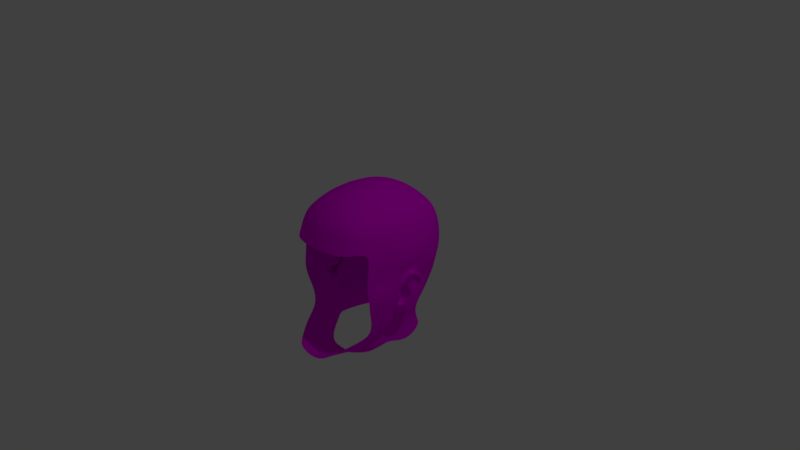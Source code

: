 # Source: Head_geometry2.blend  (saved by Blender 2.79.0; exported with 4.5.12 LTS)
import bpy
from mathutils import Matrix  # noqa: F401  (used for matrix-valued properties, if any)

bpy.ops.wm.read_factory_settings(use_empty=True)
scene = bpy.context.scene
scene.name = 'Scene'

# ---- collections
col_collection_1 = bpy.data.collections.new('Collection 1'); scene.collection.children.link(col_collection_1)

# ---- images (referenced by path relative to the original .blend; pixels are not part of the script)
import os
ASSET_DIR = os.environ.get("B2B_ASSET_DIR", "")  # directory of the original .blend (textures are referenced by path, not embedded)
HERE = os.path.dirname(os.path.abspath(__file__))  # packed textures are extracted next to this script under _unpacked/

def load_image(name, relpath, width, height, colorspace="sRGB"):
    """Load a texture the original file referenced (path relative to the .blend, or extracted next to this script)."""
    p = next((c for c in (os.path.join(HERE, relpath), os.path.join(ASSET_DIR, relpath)) if relpath and os.path.exists(c)), "")
    if p:
        img = bpy.data.images.load(p, check_existing=True)
        img.name = name
    else:  # same state as the original file: an image datablock whose file is absent (Cycles renders it pink)
        img = bpy.data.images.new(name, width, height)
        img.source = "FILE"
        img.filepath = "//" + (relpath or name)
    img.colorspace_settings.name = colorspace
    return img
img_0_jpg = load_image('0.jpg', 'Data/texture/0.jpg', 1024, 1024, 'sRGB')

# ---- materials (node trees are filled in below, after node groups)
mat_material = bpy.data.materials.new('Material')
mat_material.alpha_threshold = 0.0
mat_material.roughness = 0.5

# ---- material node trees
mat_material.use_nodes = True; mat_material.node_tree.nodes.clear()
_N = mat_material.node_tree.nodes; _L = mat_material.node_tree.links
n0 = _N.new('ShaderNodeOutputMaterial'); n0.name = 'Material Output'; n0.location = (300, 300)
n1 = _N.new('ShaderNodeBsdfDiffuse'); n1.name = 'Diffuse BSDF'; n1.location = (10, 300)
n2 = _N.new('ShaderNodeTexImage'); n2.name = 'Image Texture'; n2.location = (-180, 300)
n2.width = 140
n2.image = img_0_jpg
_L.new(n1.outputs[0], n0.inputs[0])
_L.new(n2.outputs[0], n1.inputs[0])
n0.is_active_output = True

# ---- world
world_world = bpy.data.worlds.new('World'); scene.world = world_world
world_world.color = (0.05088, 0.05088, 0.05088)
world_world.use_sun_shadow = False
world_world.sun_shadow_jitter_overblur = 0.0
world_world.cycles.sampling_method = 'MANUAL'

# ---- cameras
cam_camera = bpy.data.cameras.new('Camera')
cam_camera.clip_end = 100.0
cam_camera.lens = 35.0
cam_camera.sensor_width = 32.0
cam_camera.sensor_height = 18.0
cam_camera.ortho_scale = 7.314
cam_camera.dof.focus_distance = 0.0

# ---- lights
light_lamp = bpy.data.lights.new('Lamp', 'POINT')
light_lamp.transmission_factor = 0.0
light_lamp.cutoff_distance = 30.0
light_lamp.energy = 100.0
light_lamp.shadow_buffer_clip_start = 1.001
light_lamp.shadow_soft_size = 0.1
light_lamp.shadow_maximum_resolution = 0.006
light_lamp.use_absolute_resolution = True

# ---- meshes
me_head_mesh = bpy.data.meshes.new('Head-mesh')
me_head_mesh.from_pydata([(0.4919, 0.57, -0.4813), (0.3153, -0.8889, -0.9897), (0.4483, 0.6615, 0.6922), (0.4337, -0.6185, 0.7206), (0.6004, -0.0782, -0.5895), (0.5459, 0.7544, 0.05436), (0.5204, 0.0449, 0.807), (0.7056, 0.01655, 0.06529), (0.3839, 0.5574, -1.099), (0.2407, -0.4504, -1.198), (0.4894, -0.1, -1.05), (0.4213, -0.1755, -0.9199), (0.2437, -0.6277, -1.107), (0.391, 0.4528, -0.8793), (0.5258, 0.6322, -0.3145), (0.8187, 0.1501, 0.01755), (0.618, -0.1777, -0.6723), (0.5916, 0.3196, -0.5034), (0.5192, 0.3948, 0.7807), (0.6958, 0.4314, 0.05529), (0.516, 0.2819, -1.112), (0.5054, 0.2181, -0.8918), (0.6036, 0.3459, -0.3266), (0.5303, 0.7523, 0.4028), (0.4932, -0.7033, 0.407), (0.7, 0.04489, 0.4578), (0.6751, 0.4285, 0.4438), (0.5379, -0.4788, -0.7997), (0.4262, -0.7268, -0.8861), (0.5025, -0.2389, 0.7981), (0.4687, -0.4654, 0.7615), (0.6521, -0.291, 0.002099), (0.5952, -0.5656, -0.01315), (0.4228, -0.22, -1.117), (0.3561, -0.34, -1.183), (0.3369, -0.5452, -1.057), (0.3791, -0.3603, -0.9883), (0.6566, -0.3292, -0.4559), (0.647, -0.2483, 0.4378), (0.5847, -0.5031, 0.4186), (0.4895, 0.7156, 0.5632), (0.4759, -0.6743, 0.5944), (0.6306, 0.04833, 0.6503), (0.6114, 0.4113, 0.6246), (0.6086, -0.2465, 0.6428), (0.556, -0.489, 0.6151), (0.75, -3.576e-07, 0.25), (0.6975, 0.4338, 0.251), (0.5423, 0.761, 0.2305), (0.6711, -0.2738, 0.2254), (0.6051, -0.5369, 0.2083), (0.5399, 0.6928, -0.1139), (0.7091, -0.02479, -0.5642), (0.6445, 0.3808, -0.1233), (0.6968, -0.33, -0.1866), (0.6318, -0.5612, -0.2138), (0.4834, -0.05423, -0.7186), (0.4389, 0.4919, -0.6685), (0.5469, 0.2629, -0.6896), (0.5713, -0.4722, -0.591), (0.3517, 0.6443, -0.4963), (0.1758, 0.6622, -0.5282), (0.2318, -1.0, -1.039), (0.109, -1.01, -1.082), (0.3185, 0.6935, 0.7199), (0.1603, 0.7088, 0.7521), (0.3213, -0.6591, 0.7594), (0.1652, -0.6944, 0.7959), (0.3552, 0.8857, 0.03776), (0.1776, 0.9429, 0.01888), (0.1839, 0.04803, 0.9692), (0.3631, 0.04514, 0.9056), (0.2559, 0.5916, -1.083), (0.128, 0.6258, -1.066), (0.1516, -0.4815, -1.221), (0.09648, -0.46, -1.25), (0.2751, 0.533, -0.8736), (0.1375, 0.5815, -0.8743), (0.09824, -0.73, -1.125), (0.1601, -0.6876, -1.079), (0.3815, 0.7515, -0.3238), (0.1941, 0.7778, -0.344), (0.1815, 0.401, 0.9253), (0.3611, 0.3972, 0.864), (0.3629, -0.841, 0.4147), (0.184, -0.9016, 0.4293), (0.3571, 0.8696, 0.3908), (0.1788, 0.9212, 0.3885), (0.178, -0.2468, 0.9556), (0.3511, -0.2413, 0.8943), (0.169, -0.4943, 0.8971), (0.3321, -0.4758, 0.8442), (0.3321, 0.8118, 0.558), (0.1663, 0.8491, 0.5686), (0.3394, -0.7695, 0.6081), (0.1731, -0.8241, 0.6315), (0.3609, 0.8881, 0.2155), (0.1804, 0.9421, 0.2044), (0.3723, 0.8254, -0.1259), (0.1869, 0.869, -0.144), (0.3148, 0.5743, -0.6718), (0.1574, 0.6044, -0.6955), (0.7692, 0.05882, -0.5066), (0.6262, 0.3637, -0.225), (0.6856, -0.3438, -0.3041), (0.6055, -0.5372, -0.3729), (0.5361, 0.6662, -0.2139), (0.3808, 0.7934, -0.2241), (0.1924, 0.8265, -0.2425), (0.4002, -0.2679, -0.9541), (0.6002, -0.3198, -0.702), (0.5115, -0.09701, 0.8025), (0.688, -0.1459, 0.017), (0.4561, -0.16, -1.083), (0.6571, -0.2386, -0.4046), (0.6735, -0.1017, 0.4478), (0.6196, -0.0991, 0.6466), (0.7106, -0.1369, 0.2377), (0.6944, -0.1992, -0.1615), (0.3571, -0.09808, 0.9), (0.1809, -0.09936, 0.9624), (0.6815, -0.2243, -0.2842), (0.6207, -0.2224, -0.5715), (0.6138, 0.1161, -0.5248), (0.5198, 0.2199, 0.7939), (0.6952, 0.2114, 0.0438), (0.5394, 0.07164, -1.103), (0.6085, 0.1982, -0.3536), (0.5163, 0.02688, -0.9017), (0.6875, 0.2367, 0.4508), (0.621, 0.2298, 0.6375), (0.7238, 0.2169, 0.2505), (0.6601, 0.2351, -0.1173), (0.5597, 0.08434, -0.706), (0.3621, 0.2212, 0.8848), (0.1827, 0.2245, 0.9473), (0.6362, 0.2242, -0.2348), (0.5877, 0.04205, -0.4828), (0.6059, -0.05232, -0.542), (0.6916, 0.1739, 0.03415), (0.6932, 0.006343, 0.02258), (0.6223, 0.1281, -0.3428), (0.6629, 0.2184, -0.1384), (0.6438, 0.2027, -0.2402), (0.6834, -0.09463, -0.0302), (0.6532, -0.1723, -0.3766), (0.6886, -0.1162, -0.1713), (0.6768, -0.1576, -0.2733), (0.6045, -0.1551, -0.5639), (0.7372, 0.003653, 0.006164), (0.5808, -0.03693, -0.3627), (0.6012, 0.018, -0.2724), (0.8015, 0.1302, -0.3642), (0.5815, -0.009738, -0.1762), (0.8362, 0.2052, -0.157), (0.8118, 0.1861, -0.2583), (0.7042, -0.07543, -0.04742), (0.6804, -0.1468, -0.3952), (0.7086, -0.1028, -0.1875), (0.7003, -0.1413, -0.2902), (0.6382, -0.1087, -0.5862), (0.6327, -0.06834, -0.4428), (0.6309, -0.00011, -0.5293), (0.7182, 0.1176, -0.08543), (0.7167, 0.06864, 0.03796), (0.7332, 0.0641, 0.02945), (0.679, 0.0984, -0.2939), (0.7834, 0.205, -0.2558), (0.7822, 0.2199, -0.1447), (0.6995, 0.1705, -0.1807), (0.7489, 0.1647, 0.001634), (0.6964, 0.01202, -0.541), (0.7297, 0.07458, -0.484), (0.6568, 0.05925, -0.3813), (0.7618, 0.1475, -0.3663), (0.761, 0.0518, -0.4816), (0.714, -0.02877, -0.5166), (0.7912, 0.122, -0.03246), (0.7359, 0.01932, -0.04019), (0.7365, -0.04403, -0.3784), (0.7624, 0.02231, -0.2706), (0.785, 0.09696, -0.3726), (0.5669, -0.09107, -0.08807), (0.8206, 0.1482, -0.1499), (0.7974, 0.1322, -0.2604), (0.7248, -0.04029, -0.06944), (0.6871, -0.1116, -0.4029), (0.7236, -0.05111, -0.1502), (0.6672, -0.1145, -0.5328), (0.5685, -0.03137, -0.2748), (0.5526, -0.04858, -0.3504), (0.692, -0.02047, -0.1928), (0.6932, -0.1175, -0.3641), (0.6563, -0.1136, -0.2025), (0.7051, -0.07509, -0.2898), (0.5849, -0.05167, -0.2778), (0.5581, -0.05874, -0.3391), (0.6847, -0.04433, -0.2081), (0.6731, -0.09695, -0.344), (0.6604, -0.1017, -0.2151), (0.6886, -0.07869, -0.2908), (0.5599, -0.119, -0.288), (0.5491, -0.1214, -0.3199), (0.6216, -0.1353, -0.3255), (0.6272, -0.129, -0.2986), (0.6099, 0.01783, -0.314), (0.5998, -0.01501, -0.3868), (0.7165, 0.0388, -0.3174), (0.6502, -0.09435, -0.4229), (0.6986, 0.005123, -0.4042), (0.6795, -0.07297, -0.4461), (0.7319, 0.03634, -0.1964), (0.6422, 0.03112, -0.1762), (0.6423, 0.03197, -0.2435), (0.7235, 0.04203, -0.2458), (0.5654, -0.011, -0.207), (0.6306, -0.0002755, -0.25), (0.6767, -0.008961, -0.2162), (0.6043, -0.01242, -0.261), (0.6627, -0.02545, -0.2282), (0.6068, -0.04396, -0.2595), (0.7951, 0.09548, 0.01786), (0.7393, 0.02106, -0.03267), (0.6699, -0.01547, -0.1127), (0.7605, 0.1715, -0.137), (0.7372, 0.03195, -0.219), (0.7787, 0.119, -0.2282), (0.7446, 0.0496, -0.4599), (0.7092, -0.02955, -0.5032), (0.7373, -0.02082, -0.4973), (0.7649, 0.03379, -0.3996), (0.7634, 0.06837, -0.375), (0.7788, 0.09974, -0.2948), (0.6964, -0.09041, -0.426), (0.6852, -0.09098, -0.496), (0.7779, 0.114, -0.2656), (0.7612, 0.1306, -0.138), (0.7263, 0.02479, -0.1142), (0.7329, 0.03855, -0.2028), (0.7687, 0.1132, -0.2115), (0.7705, 0.08963, -0.02933), (0.7175, 0.03422, -0.05172), (0.7358, 0.0362, -0.08297), (0.7484, 0.112, -0.09636), (0.5419, -0.06622, -0.6541), (0.4654, 0.531, -0.5749), (0.2795, -0.7583, -1.068), (0.5196, -0.1766, -0.7961), (0.4689, -0.4227, -0.9016), (0.3815, -0.636, -0.9914), (0.5693, 0.2912, -0.5965), (0.1666, 0.6333, -0.6118), (0.3332, 0.6093, -0.5841), (0.1959, -0.8439, -1.059), (0.1021, -0.8718, -1.118), (0.5018, -0.2996, -0.8488), (0.5868, 0.1002, -0.6154), (-0.4919, 0.57, -0.4813), (-0.3153, -0.8889, -0.9897), (-0.4483, 0.6615, 0.6922), (-0.4337, -0.6185, 0.7206), (-0.6004, -0.0782, -0.5895), (0.0, 0.68, -0.56), (-0.5459, 0.7544, 0.05436), (0.0, -1.018, -1.086), (-0.5204, 0.0449, 0.807), (0.0, 0.7074, 0.7764), (0.0, -0.7087, 0.8124), (0.0, 0.9573, 0.01017), (-0.7056, 0.01655, 0.06529), (0.0, 0.05412, 0.997), (-0.3839, 0.5574, -1.099), (-0.2407, -0.4504, -1.198), (-0.4894, -0.1, -1.05), (0.0, 0.66, -1.05), (0.0, -0.46, -1.25), (-0.4213, -0.1755, -0.9199), (-0.2437, -0.6277, -1.107), (0.0, -0.73, -1.125), (-0.391, 0.4528, -0.8793), (0.0, 0.63, -0.875), (-0.5258, 0.6322, -0.3145), (0.0, 0.7854, -0.3666), (-0.8187, 0.1501, 0.01755), (-0.618, -0.1777, -0.6723), (-0.5916, 0.3196, -0.5034), (-0.5192, 0.3948, 0.7807), (-0.6958, 0.4314, 0.05529), (0.0, 0.4004, 0.9593), (-0.516, 0.2819, -1.112), (-0.5054, 0.2181, -0.8918), (-0.6036, 0.3459, -0.3266), (-0.5303, 0.7523, 0.4028), (-0.4932, -0.7033, 0.407), (0.0, 0.9504, 0.3874), (0.0, -0.9338, 0.4394), (-0.7, 0.04489, 0.4578), (-0.6751, 0.4285, 0.4438), (-0.5379, -0.4788, -0.7997), (-0.4262, -0.7268, -0.8861), (-0.5025, -0.2389, 0.7981), (-0.4687, -0.4654, 0.7615), (-0.6521, -0.291, 0.002099), (-0.5952, -0.5656, -0.01315), (0.0, -0.2467, 0.9844), (0.0, -0.5025, 0.922), (-0.4228, -0.22, -1.117), (-0.3561, -0.34, -1.183), (-0.3369, -0.5452, -1.057), (-0.3791, -0.3603, -0.9883), (-0.6566, -0.3292, -0.4559), (-0.647, -0.2483, 0.4378), (-0.5847, -0.5031, 0.4186), (-0.4895, 0.7156, 0.5632), (-0.4759, -0.6743, 0.5944), (0.0, 0.8683, 0.5784), (0.0, -0.8478, 0.6441), (-0.6306, 0.04833, 0.6503), (-0.6114, 0.4113, 0.6246), (-0.6086, -0.2465, 0.6428), (-0.556, -0.489, 0.6151), (-0.75, -3.576e-07, 0.25), (-0.6975, 0.4338, 0.251), (-0.5423, 0.761, 0.2305), (0.0, 0.974, 0.1973), (-0.6711, -0.2738, 0.2254), (-0.6051, -0.5369, 0.2083), (-0.5399, 0.6928, -0.1139), (0.0, 0.8879, -0.1521), (-0.7091, -0.02479, -0.5642), (-0.6445, 0.3808, -0.1233), (-0.6968, -0.33, -0.1866), (-0.6318, -0.5612, -0.2138), (-0.4834, -0.05423, -0.7186), (-0.4389, 0.4919, -0.6685), (0.0, 0.6345, -0.7193), (-0.5469, 0.2629, -0.6896), (-0.5713, -0.4722, -0.591), (-0.3517, 0.6443, -0.4963), (-0.1758, 0.6622, -0.5282), (-0.2318, -1.0, -1.039), (-0.109, -1.01, -1.082), (-0.3185, 0.6935, 0.7199), (-0.1603, 0.7088, 0.7521), (-0.3213, -0.6591, 0.7594), (-0.1652, -0.6944, 0.7959), (-0.3552, 0.8857, 0.03776), (-0.1776, 0.9429, 0.01888), (-0.1839, 0.04803, 0.9692), (-0.3631, 0.04514, 0.9056), (-0.2559, 0.5916, -1.083), (-0.128, 0.6258, -1.066), (-0.1516, -0.4815, -1.221), (-0.09648, -0.46, -1.25), (-0.2751, 0.533, -0.8736), (-0.1375, 0.5815, -0.8743), (-0.09824, -0.73, -1.125), (-0.1601, -0.6876, -1.079), (-0.3815, 0.7515, -0.3238), (-0.1941, 0.7778, -0.344), (-0.1815, 0.401, 0.9253), (-0.3611, 0.3972, 0.864), (-0.3629, -0.841, 0.4147), (-0.184, -0.9016, 0.4293), (-0.3571, 0.8696, 0.3908), (-0.1788, 0.9212, 0.3885), (-0.178, -0.2468, 0.9556), (-0.3511, -0.2413, 0.8943), (-0.169, -0.4943, 0.8971), (-0.3321, -0.4758, 0.8442), (-0.3321, 0.8118, 0.558), (-0.1663, 0.8491, 0.5686), (-0.3394, -0.7695, 0.6081), (-0.1731, -0.8241, 0.6315), (-0.3609, 0.8881, 0.2155), (-0.1804, 0.9421, 0.2044), (-0.3723, 0.8254, -0.1259), (-0.1869, 0.869, -0.144), (-0.3148, 0.5743, -0.6718), (-0.1574, 0.6044, -0.6955), (-0.7692, 0.05882, -0.5066), (-0.6262, 0.3637, -0.225), (-0.6856, -0.3438, -0.3041), (-0.6055, -0.5372, -0.3729), (-0.5361, 0.6662, -0.2139), (0.0, 0.8408, -0.2568), (-0.3808, 0.7934, -0.2241), (-0.1924, 0.8265, -0.2425), (-0.4002, -0.2679, -0.9541), (-0.6002, -0.3198, -0.702), (-0.5115, -0.09701, 0.8025), (-0.688, -0.1459, 0.017), (0.0, -0.09628, 0.9907), (-0.4561, -0.16, -1.083), (-0.6571, -0.2386, -0.4046), (-0.6735, -0.1017, 0.4478), (-0.6196, -0.0991, 0.6466), (-0.7106, -0.1369, 0.2377), (-0.6944, -0.1992, -0.1615), (-0.3571, -0.09808, 0.9), (-0.1809, -0.09936, 0.9624), (-0.6815, -0.2243, -0.2842), (-0.6207, -0.2224, -0.5715), (-0.6138, 0.1161, -0.5248), (-0.5198, 0.2199, 0.7939), (-0.6952, 0.2114, 0.0438), (0.0, 0.2273, 0.9781), (-0.5394, 0.07164, -1.103), (-0.6085, 0.1982, -0.3536), (-0.5163, 0.02688, -0.9017), (-0.6875, 0.2367, 0.4508), (-0.621, 0.2298, 0.6375), (-0.7238, 0.2169, 0.2505), (-0.6601, 0.2351, -0.1173), (-0.5597, 0.08434, -0.706), (-0.3621, 0.2212, 0.8848), (-0.1827, 0.2245, 0.9473), (-0.6362, 0.2242, -0.2348), (-0.5877, 0.04205, -0.4828), (-0.6059, -0.05232, -0.542), (-0.6916, 0.1739, 0.03415), (-0.6932, 0.006343, 0.02258), (-0.6223, 0.1281, -0.3428), (-0.6629, 0.2184, -0.1384), (-0.6438, 0.2027, -0.2402), (-0.6834, -0.09463, -0.0302), (-0.6532, -0.1723, -0.3766), (-0.6886, -0.1162, -0.1713), (-0.6768, -0.1576, -0.2733), (-0.6045, -0.1551, -0.5639), (-0.7372, 0.003653, 0.006164), (-0.5808, -0.03693, -0.3627), (-0.6012, 0.018, -0.2724), (-0.8015, 0.1302, -0.3642), (-0.5815, -0.009738, -0.1762), (-0.8362, 0.2052, -0.157), (-0.8118, 0.1861, -0.2583), (-0.7042, -0.07543, -0.04742), (-0.6804, -0.1468, -0.3952), (-0.7086, -0.1028, -0.1875), (-0.7003, -0.1413, -0.2902), (-0.6382, -0.1087, -0.5862), (-0.6327, -0.06834, -0.4428), (-0.6309, -0.00011, -0.5293), (-0.7182, 0.1176, -0.08543), (-0.7167, 0.06864, 0.03796), (-0.7332, 0.0641, 0.02945), (-0.679, 0.0984, -0.2939), (-0.7834, 0.205, -0.2558), (-0.7822, 0.2199, -0.1447), (-0.6995, 0.1705, -0.1807), (-0.7489, 0.1647, 0.001634), (-0.6964, 0.01202, -0.541), (-0.7297, 0.07458, -0.484), (-0.6568, 0.05925, -0.3813), (-0.7618, 0.1475, -0.3663), (-0.761, 0.0518, -0.4816), (-0.714, -0.02877, -0.5166), (-0.7912, 0.122, -0.03246), (-0.7359, 0.01932, -0.04019), (-0.7365, -0.04403, -0.3784), (-0.7624, 0.02231, -0.2706), (-0.785, 0.09696, -0.3726), (-0.5669, -0.09107, -0.08807), (-0.8206, 0.1482, -0.1499), (-0.7974, 0.1322, -0.2604), (-0.7248, -0.04029, -0.06944), (-0.6871, -0.1116, -0.4029), (-0.7236, -0.05111, -0.1502), (-0.6672, -0.1145, -0.5328), (-0.5685, -0.03137, -0.2748), (-0.5526, -0.04858, -0.3504), (-0.692, -0.02047, -0.1928), (-0.6932, -0.1175, -0.3641), (-0.6563, -0.1136, -0.2025), (-0.7051, -0.07509, -0.2898), (-0.5849, -0.05167, -0.2778), (-0.5581, -0.05874, -0.3391), (-0.6847, -0.04433, -0.2081), (-0.6731, -0.09695, -0.344), (-0.6604, -0.1017, -0.2151), (-0.6886, -0.07869, -0.2908), (-0.5599, -0.119, -0.288), (-0.5491, -0.1214, -0.3199), (-0.6216, -0.1353, -0.3255), (-0.6272, -0.129, -0.2986), (-0.6099, 0.01783, -0.314), (-0.5998, -0.01501, -0.3868), (-0.7165, 0.0388, -0.3174), (-0.6502, -0.09435, -0.4229), (-0.6986, 0.005123, -0.4042), (-0.6795, -0.07297, -0.4461), (-0.7319, 0.03634, -0.1964), (-0.6422, 0.03112, -0.1762), (-0.6423, 0.03197, -0.2435), (-0.7235, 0.04203, -0.2458), (-0.5654, -0.011, -0.207), (-0.6306, -0.0002755, -0.25), (-0.6767, -0.008961, -0.2162), (-0.6043, -0.01242, -0.261), (-0.6627, -0.02545, -0.2282), (-0.6068, -0.04396, -0.2595), (-0.7951, 0.09548, 0.01786), (-0.7393, 0.02106, -0.03267), (-0.6699, -0.01547, -0.1127), (-0.7605, 0.1715, -0.137), (-0.7372, 0.03195, -0.219), (-0.7787, 0.119, -0.2282), (-0.7446, 0.0496, -0.4599), (-0.7092, -0.02955, -0.5032), (-0.7373, -0.02082, -0.4973), (-0.7649, 0.03379, -0.3996), (-0.7634, 0.06837, -0.375), (-0.7788, 0.09974, -0.2948), (-0.6964, -0.09041, -0.426), (-0.6852, -0.09098, -0.496), (-0.7779, 0.114, -0.2656), (-0.7612, 0.1306, -0.138), (-0.7263, 0.02479, -0.1142), (-0.7329, 0.03855, -0.2028), (-0.7687, 0.1132, -0.2115), (-0.7705, 0.08963, -0.02933), (-0.7175, 0.03422, -0.05172), (-0.7358, 0.0362, -0.08297), (-0.7484, 0.112, -0.09636), (-0.5419, -0.06622, -0.6541), (-0.4654, 0.531, -0.5749), (0.0, 0.6573, -0.6396), (-0.2795, -0.7583, -1.068), (0.0, -0.8786, -1.122), (-0.5196, -0.1766, -0.7961), (-0.4689, -0.4227, -0.9016), (-0.3815, -0.636, -0.9914), (-0.5693, 0.2912, -0.5965), (-0.1666, 0.6333, -0.6118), (-0.3332, 0.6093, -0.5841), (-0.1959, -0.8439, -1.059), (-0.1021, -0.8718, -1.118), (-0.5018, -0.2996, -0.8488), (-0.5868, 0.1002, -0.6154)], [], [(45, 30, 3, 41), (97, 69, 268, 324), (81, 61, 262, 282), (95, 67, 267, 316), (7, 112, 144, 140), (130, 124, 6, 42), (90, 305, 267, 67), (135, 406, 270, 70), (128, 11, 10, 126), (78, 278, 275, 75), (35, 12, 9, 34), (76, 13, 8, 72), (100, 57, 13, 76), (249, 246, 12, 35), (254, 529, 278, 78), (133, 56, 11, 128), (114, 122, 148, 145), (108, 81, 282, 385), (244, 247, 11, 56), (0, 14, 22, 17), (57, 58, 21, 13), (13, 21, 20, 8), (65, 266, 288, 82), (40, 2, 18, 43), (51, 5, 19, 53), (48, 23, 26, 47), (131, 129, 25, 46), (93, 87, 294, 315), (117, 115, 38, 49), (49, 38, 39, 50), (27, 110, 37, 59), (37, 104, 105, 59), (255, 248, 36, 109), (248, 249, 35, 36), (109, 36, 33, 113), (36, 35, 34, 33), (120, 392, 304, 88), (88, 304, 305, 90), (118, 112, 31, 54), (54, 31, 32, 55), (116, 111, 29, 44), (44, 29, 30, 45), (38, 44, 45, 39), (115, 116, 44, 38), (65, 93, 315, 266), (23, 40, 43, 26), (129, 130, 42, 25), (85, 95, 316, 295), (39, 45, 41, 24), (31, 49, 50, 32), (112, 117, 49, 31), (125, 131, 46, 7), (5, 48, 47, 19), (87, 97, 324, 294), (104, 54, 55, 105), (121, 118, 54, 104), (106, 51, 53, 103), (69, 99, 328, 268), (121, 114, 145, 147), (245, 250, 58, 57), (256, 244, 56, 133), (252, 245, 57, 100), (527, 251, 101, 335), (251, 252, 100, 101), (5, 51, 98, 68), (68, 98, 99, 69), (23, 48, 96, 86), (86, 96, 97, 87), (24, 41, 94, 84), (84, 94, 95, 85), (2, 40, 92, 64), (64, 92, 93, 65), (29, 89, 91, 30), (89, 88, 90, 91), (111, 119, 89, 29), (119, 120, 88, 89), (40, 23, 86, 92), (92, 86, 87, 93), (2, 64, 83, 18), (64, 65, 82, 83), (106, 14, 80, 107), (107, 80, 81, 108), (246, 253, 79, 12), (253, 254, 78, 79), (335, 101, 77, 280), (101, 100, 76, 77), (280, 77, 73, 274), (77, 76, 72, 73), (12, 79, 74, 9), (79, 78, 75, 74), (124, 134, 71, 6), (134, 135, 70, 71), (30, 91, 66, 3), (91, 90, 67, 66), (41, 3, 66, 94), (94, 66, 67, 95), (14, 0, 60, 80), (80, 60, 61, 81), (48, 5, 68, 96), (96, 68, 69, 97), (98, 107, 108, 99), (51, 106, 107, 98), (112, 118, 146, 144), (14, 106, 103, 22), (114, 121, 104, 37), (99, 108, 385, 328), (123, 127, 141, 137), (71, 70, 120, 119), (6, 71, 119, 111), (16, 4, 122, 110), (137, 138, 4, 244), (7, 46, 117, 112), (25, 42, 116, 115), (42, 6, 111, 116), (118, 121, 147, 146), (70, 270, 392, 120), (11, 109, 113, 10), (247, 255, 109, 11), (122, 4, 138, 148), (46, 25, 115, 117), (22, 103, 136, 127), (83, 82, 135, 134), (18, 83, 134, 124), (250, 256, 133, 58), (103, 53, 132, 136), (19, 47, 131, 125), (26, 43, 130, 129), (47, 26, 129, 131), (17, 22, 127, 123), (58, 133, 128, 21), (21, 128, 126, 20), (82, 288, 406, 135), (43, 18, 124, 130), (53, 19, 125, 132), (159, 194, 193, 147), (52, 138, 162, 171), (140, 149, 165, 164), (102, 52, 171, 172), (157, 192, 194, 145), (145, 148, 160, 157), (139, 140, 164, 163), (15, 154, 168, 170), (125, 7, 140, 139), (136, 132, 142, 143), (132, 125, 139, 142), (127, 136, 143, 141), (149, 156, 185, 178), (156, 158, 187, 185), (15, 149, 178, 177), (52, 102, 175, 176), (157, 150, 190, 192), (182, 153, 212, 211), (154, 15, 177, 183), (138, 137, 161, 162), (140, 144, 156, 149), (144, 146, 158, 156), (148, 138, 52, 160), (163, 164, 165, 170), (173, 166, 167, 174), (169, 163, 170, 168), (162, 161, 172, 171), (161, 173, 174, 172), (166, 169, 168, 167), (149, 15, 170, 165), (141, 143, 166, 173), (143, 142, 169, 166), (155, 152, 174, 167), (137, 141, 173, 161), (154, 155, 167, 168), (142, 139, 163, 169), (152, 102, 172, 174), (176, 175, 227, 228), (183, 177, 221, 224), (188, 176, 228, 234), (222, 223, 242, 241), (186, 188, 234, 233), (157, 160, 188, 186), (180, 214, 213, 207), (157, 186, 210, 208), (152, 155, 184, 181), (158, 193, 191, 187), (155, 154, 183, 184), (102, 152, 181, 175), (160, 52, 176, 188), (191, 193, 199, 197), (194, 192, 198, 200), (153, 182, 217, 215), (189, 151, 216, 218), (147, 193, 158, 146), (150, 151, 189, 190), (200, 198, 203, 204), (195, 197, 199, 200), (195, 189, 218, 220), (193, 194, 200, 199), (192, 190, 196, 198), (190, 189, 195, 196), (202, 201, 204, 203), (195, 200, 204, 201), (198, 196, 202, 203), (196, 195, 201, 202), (145, 194, 159, 147), (206, 208, 210, 209), (205, 206, 209, 207), (151, 150, 206, 205), (150, 157, 208, 206), (179, 180, 207, 209), (186, 179, 209, 210), (212, 213, 214, 211), (153, 151, 213, 212), (180, 225, 223, 214), (207, 213, 151, 205), (216, 215, 217, 218), (218, 217, 219, 220), (151, 153, 215, 216), (191, 197, 219, 217), (187, 191, 178, 185), (197, 195, 220, 219), (191, 217, 182, 178), (226, 224, 236, 239), (184, 183, 224, 226), (178, 182, 223, 222), (177, 178, 222, 221), (180, 235, 226, 225), (214, 223, 182, 211), (231, 232, 230, 227), (226, 235, 232, 184), (228, 229, 233, 234), (179, 186, 233, 229), (175, 181, 231, 227), (181, 184, 232, 231), (180, 179, 229, 230), (227, 230, 229, 228), (232, 235, 180, 230), (239, 236, 237, 238), (223, 225, 238, 237), (225, 226, 239, 238), (224, 243, 242, 236), (243, 240, 241, 242), (221, 222, 241, 240), (224, 221, 240, 243), (236, 242, 223, 237), (17, 123, 256, 250), (16, 110, 255, 247), (62, 63, 254, 253), (1, 62, 253, 246), (61, 60, 252, 251), (262, 61, 251, 527), (60, 0, 245, 252), (110, 122, 114, 37), (0, 17, 250, 245), (27, 28, 249, 248), (110, 27, 248, 255), (4, 16, 247, 244), (63, 264, 529, 254), (28, 1, 246, 249), (123, 137, 244, 256), (320, 314, 260, 301), (375, 324, 268, 347), (359, 282, 262, 339), (373, 316, 267, 345), (269, 421, 425, 391), (411, 317, 265, 404), (368, 345, 267, 305), (416, 348, 270, 406), (409, 407, 273, 276), (356, 353, 275, 278), (308, 307, 272, 277), (354, 350, 271, 279), (378, 354, 279, 334), (532, 308, 277, 528), (537, 356, 278, 529), (414, 409, 276, 333), (394, 426, 429, 402), (387, 385, 282, 359), (525, 333, 276, 530), (257, 285, 291, 281), (334, 279, 290, 336), (279, 271, 289, 290), (343, 360, 288, 266), (313, 318, 286, 259), (327, 330, 287, 263), (323, 322, 297, 292), (412, 321, 296, 410), (371, 315, 294, 365), (397, 325, 311, 395), (325, 326, 312, 311), (298, 337, 310, 389), (310, 337, 383, 382), (538, 388, 309, 531), (531, 309, 308, 532), (388, 393, 306, 309), (309, 306, 307, 308), (400, 366, 304, 392), (366, 368, 305, 304), (398, 331, 302, 391), (331, 332, 303, 302), (396, 319, 300, 390), (319, 320, 301, 300), (311, 312, 320, 319), (395, 311, 319, 396), (343, 266, 315, 371), (292, 297, 318, 313), (410, 296, 317, 411), (363, 295, 316, 373), (312, 293, 314, 320), (302, 303, 326, 325), (391, 302, 325, 397), (405, 269, 321, 412), (263, 287, 322, 323), (365, 294, 324, 375), (382, 383, 332, 331), (401, 382, 331, 398), (384, 381, 330, 327), (347, 268, 328, 377), (401, 428, 426, 394), (526, 334, 336, 533), (539, 414, 333, 525), (535, 378, 334, 526), (527, 335, 379, 534), (534, 379, 378, 535), (263, 346, 376, 327), (346, 347, 377, 376), (292, 364, 374, 323), (364, 365, 375, 374), (293, 362, 372, 314), (362, 363, 373, 372), (259, 342, 370, 313), (342, 343, 371, 370), (300, 301, 369, 367), (367, 369, 368, 366), (390, 300, 367, 399), (399, 367, 366, 400), (313, 370, 364, 292), (370, 371, 365, 364), (259, 286, 361, 342), (342, 361, 360, 343), (384, 386, 358, 281), (386, 387, 359, 358), (528, 277, 357, 536), (536, 357, 356, 537), (335, 280, 355, 379), (379, 355, 354, 378), (280, 274, 351, 355), (355, 351, 350, 354), (277, 272, 352, 357), (357, 352, 353, 356), (404, 265, 349, 415), (415, 349, 348, 416), (301, 260, 344, 369), (369, 344, 345, 368), (314, 372, 344, 260), (372, 373, 345, 344), (281, 358, 338, 257), (358, 359, 339, 338), (323, 374, 346, 263), (374, 375, 347, 346), (376, 377, 387, 386), (327, 376, 386, 384), (391, 425, 427, 398), (281, 291, 381, 384), (394, 310, 382, 401), (377, 328, 385, 387), (403, 418, 422, 408), (349, 399, 400, 348), (265, 390, 399, 349), (284, 389, 402, 261), (418, 525, 261, 419), (269, 391, 397, 321), (296, 395, 396, 317), (317, 396, 390, 265), (398, 427, 428, 401), (348, 400, 392, 270), (276, 273, 393, 388), (530, 276, 388, 538), (402, 429, 419, 261), (321, 397, 395, 296), (291, 408, 417, 381), (361, 415, 416, 360), (286, 404, 415, 361), (533, 336, 414, 539), (381, 417, 413, 330), (287, 405, 412, 322), (297, 410, 411, 318), (322, 412, 410, 297), (285, 403, 408, 291), (336, 290, 409, 414), (290, 289, 407, 409), (360, 416, 406, 288), (318, 411, 404, 286), (330, 413, 405, 287), (440, 428, 474, 475), (329, 452, 443, 419), (421, 445, 446, 430), (380, 453, 452, 329), (438, 426, 475, 473), (426, 438, 441, 429), (420, 444, 445, 421), (283, 451, 449, 435), (405, 420, 421, 269), (417, 424, 423, 413), (413, 423, 420, 405), (408, 422, 424, 417), (430, 459, 466, 437), (437, 466, 468, 439), (283, 458, 459, 430), (329, 457, 456, 380), (438, 473, 471, 431), (463, 492, 493, 434), (435, 464, 458, 283), (419, 443, 442, 418), (421, 430, 437, 425), (425, 437, 439, 427), (429, 441, 329, 419), (444, 451, 446, 445), (454, 455, 448, 447), (450, 449, 451, 444), (443, 452, 453, 442), (442, 453, 455, 454), (447, 448, 449, 450), (430, 446, 451, 283), (422, 454, 447, 424), (424, 447, 450, 423), (436, 448, 455, 433), (418, 442, 454, 422), (435, 449, 448, 436), (423, 450, 444, 420), (433, 455, 453, 380), (457, 509, 508, 456), (464, 505, 502, 458), (469, 515, 509, 457), (503, 522, 523, 504), (467, 514, 515, 469), (438, 467, 469, 441), (461, 488, 494, 495), (438, 489, 491, 467), (433, 462, 465, 436), (439, 468, 472, 474), (436, 465, 464, 435), (380, 456, 462, 433), (441, 469, 457, 329), (472, 478, 480, 474), (475, 481, 479, 473), (434, 496, 498, 463), (470, 499, 497, 432), (428, 427, 439, 474), (431, 471, 470, 432), (481, 485, 484, 479), (476, 481, 480, 478), (476, 501, 499, 470), (474, 480, 481, 475), (473, 479, 477, 471), (471, 477, 476, 470), (483, 484, 485, 482), (476, 482, 485, 481), (479, 484, 483, 477), (477, 483, 482, 476), (426, 428, 440, 475), (487, 490, 491, 489), (486, 488, 490, 487), (432, 486, 487, 431), (431, 487, 489, 438), (460, 490, 488, 461), (467, 491, 490, 460), (493, 492, 495, 494), (434, 493, 494, 432), (461, 495, 504, 506), (488, 486, 432, 494), (497, 499, 498, 496), (499, 501, 500, 498), (432, 497, 496, 434), (472, 498, 500, 478), (468, 466, 459, 472), (478, 500, 501, 476), (472, 459, 463, 498), (507, 520, 517, 505), (465, 507, 505, 464), (459, 503, 504, 463), (458, 502, 503, 459), (461, 506, 507, 516), (495, 492, 463, 504), (512, 508, 511, 513), (507, 465, 513, 516), (509, 515, 514, 510), (460, 510, 514, 467), (456, 508, 512, 462), (462, 512, 513, 465), (461, 511, 510, 460), (508, 509, 510, 511), (513, 511, 461, 516), (520, 519, 518, 517), (504, 518, 519, 506), (506, 519, 520, 507), (505, 517, 523, 524), (524, 523, 522, 521), (502, 521, 522, 503), (505, 524, 521, 502), (517, 518, 504, 523), (285, 533, 539, 403), (284, 530, 538, 389), (340, 536, 537, 341), (258, 528, 536, 340), (339, 534, 535, 338), (262, 527, 534, 339), (338, 535, 526, 257), (389, 310, 394, 402), (257, 526, 533, 285), (298, 531, 532, 299), (389, 538, 531, 298), (261, 525, 530, 284), (341, 537, 529, 264), (299, 532, 528, 258), (403, 539, 525, 418)])
me_head_mesh.polygons.foreach_set('use_smooth', [True] * 512)
_uv = me_head_mesh.uv_layers.new(name='UVMap')
_uv.uv.foreach_set('vector', [0.6352, 0.8844, 0.6256, 0.939, 0.5973, 0.939, 0.5978, 0.8844, 0.9699, 0.7498, 0.9704, 0.5788, 1.0, 0.5788, 1.0, 0.7498, 0.9611, 0.3597, 0.9587, 0.3139, 1.0, 0.3139, 1.0, 0.3597, 0.5329, 0.8844, 0.5372, 0.9341, 0.5, 0.9385, 0.5, 0.8844, 0.2314, 0.5451, 0.1851, 0.5494, 0.1951, 0.5311, 0.2254, 0.5357, 0.8064, 0.8844, 0.8137, 0.939, 0.7637, 0.939, 0.7622, 0.8844, 0.5524, 0.999, 0.5, 1.008, 0.5, 0.9385, 0.5372, 0.9341, 0.8913, 1.072, 1.0, 1.094, 1.0, 1.088, 0.7907, 1.088, 0.7583, 0.3394, 0.6872, 0.3335, 0.7179, 0.3123, 0.771, 0.3123, 0.5213, 0.3335, 0.5, 0.3335, 0.5, 0.3123, 0.5329, 0.3123, 0.5881, 0.3335, 0.5589, 0.3335, 0.5781, 0.3123, 0.6287, 0.3123, 0.9242, 0.3394, 0.8866, 0.3394, 0.904, 0.3123, 0.935, 0.3123, 0.9202, 0.3854, 0.884, 0.3854, 0.8866, 0.3394, 0.9242, 0.3394, 0.586, 0.3713, 0.5562, 0.373, 0.5589, 0.3335, 0.5881, 0.3335, 0.5185, 0.3786, 0.5, 0.3783, 0.5, 0.3335, 0.5213, 0.3335, 0.7738, 0.3854, 0.7322, 0.3854, 0.6872, 0.3335, 0.7583, 0.3394, 0.1413, 0.419, 0.1617, 0.3653, 0.1812, 0.374, 0.1619, 0.431, 0.9636, 0.3931, 0.9611, 0.3597, 1.0, 0.3597, 1.0, 0.3931, 0.7306, 0.3755, 0.6979, 0.359, 0.6872, 0.3335, 0.7322, 0.3854, 0.8867, 0.3139, 0.8896, 0.3597, 0.8328, 0.3597, 0.8288, 0.3139, 0.884, 0.3854, 0.8213, 0.3854, 0.8149, 0.3394, 0.8866, 0.3394, 0.8866, 0.3394, 0.8149, 0.3394, 0.8296, 0.3123, 0.904, 0.3123, 0.9646, 0.9223, 1.0, 0.9316, 1.0, 1.041, 0.9323, 1.025, 0.9045, 0.8844, 0.9052, 0.939, 0.8535, 0.939, 0.8443, 0.8844, 0.8946, 0.4199, 0.9003, 0.5788, 0.8383, 0.5788, 0.8349, 0.4199, 0.9015, 0.7498, 0.9023, 0.821, 0.84, 0.821, 0.8385, 0.7498, 0.7963, 0.7498, 0.8028, 0.821, 0.7602, 0.821, 0.75, 0.7498, 0.9692, 0.8844, 0.9695, 0.821, 1.0, 0.821, 1.0, 0.8844, 0.7197, 0.7498, 0.7261, 0.821, 0.6917, 0.821, 0.6883, 0.7498, 0.6883, 0.7498, 0.6917, 0.821, 0.6369, 0.821, 0.6345, 0.7498, 0.6342, 0.4002, 0.6721, 0.4118, 0.676, 0.49, 0.6401, 0.4526, 0.676, 0.49, 0.676, 0.5467, 0.6345, 0.5294, 0.6401, 0.4526, 0.6643, 0.3588, 0.6332, 0.3613, 0.629, 0.3335, 0.6561, 0.3335, 0.6332, 0.3613, 0.586, 0.3713, 0.5881, 0.3335, 0.629, 0.3335, 0.6561, 0.3335, 0.629, 0.3335, 0.6736, 0.3123, 0.6963, 0.3123, 0.629, 0.3335, 0.5881, 0.3335, 0.6287, 0.3123, 0.6736, 0.3123, 0.6701, 1.1, 0.5, 1.088, 0.5, 1.089, 0.5995, 1.069, 0.5995, 1.069, 0.5, 1.089, 0.5, 1.008, 0.5524, 0.999, 0.7055, 0.5968, 0.7167, 0.6745, 0.6832, 0.6678, 0.6796, 0.5912, 0.6796, 0.5912, 0.6832, 0.6678, 0.6291, 0.6617, 0.6344, 0.5879, 0.7248, 0.8844, 0.7202, 0.939, 0.6794, 0.939, 0.6887, 0.8844, 0.6887, 0.8844, 0.6794, 0.939, 0.6256, 0.939, 0.6352, 0.8844, 0.6917, 0.821, 0.6887, 0.8844, 0.6352, 0.8844, 0.6369, 0.821, 0.7261, 0.821, 0.7248, 0.8844, 0.6887, 0.8844, 0.6917, 0.821, 0.9646, 0.9223, 0.9692, 0.8844, 1.0, 0.8844, 1.0, 0.9316, 0.9023, 0.821, 0.9045, 0.8844, 0.8443, 0.8844, 0.84, 0.821, 0.8028, 0.821, 0.8064, 0.8844, 0.7622, 0.8844, 0.7602, 0.821, 0.532, 0.8058, 0.5329, 0.8844, 0.5, 0.8844, 0.5, 0.8068, 0.6369, 0.821, 0.6352, 0.8844, 0.5978, 0.8844, 0.5973, 0.8077, 0.6832, 0.6678, 0.6883, 0.7498, 0.6345, 0.7498, 0.6291, 0.6617, 0.7167, 0.6745, 0.7197, 0.7498, 0.6883, 0.7498, 0.6832, 0.6678, 0.797, 0.5788, 0.7963, 0.7498, 0.75, 0.7498, 0.7537, 0.6962, 0.9003, 0.5788, 0.9015, 0.7498, 0.8385, 0.7498, 0.8383, 0.5788, 0.9695, 0.821, 0.9699, 0.7498, 1.0, 0.7498, 1.0, 0.821, 0.676, 0.5467, 0.6796, 0.5912, 0.6344, 0.5879, 0.6345, 0.5294, 0.6994, 0.5468, 0.7055, 0.5968, 0.6796, 0.5912, 0.676, 0.5467, 0.8922, 0.3931, 0.8946, 0.4199, 0.8349, 0.4199, 0.8337, 0.3931, 0.9704, 0.5788, 0.9663, 0.4199, 1.0, 0.4199, 1.0, 0.5788, 0.1431, 0.4607, 0.1413, 0.419, 0.1619, 0.431, 0.1647, 0.4637, 0.8855, 0.3755, 0.8253, 0.3755, 0.8213, 0.3854, 0.884, 0.3854, 0.7769, 0.3755, 0.7306, 0.3755, 0.7322, 0.3854, 0.7738, 0.3854, 0.9203, 0.3755, 0.8855, 0.3755, 0.884, 0.3854, 0.9202, 0.3854, 1.0, 0.3755, 0.9591, 0.3755, 0.9595, 0.3854, 1.0, 0.3854, 0.9591, 0.3755, 0.9203, 0.3755, 0.9202, 0.3854, 0.9595, 0.3854, 0.9003, 0.5788, 0.8946, 0.4199, 0.9326, 0.4199, 0.9393, 0.5788, 0.9393, 0.5788, 0.9326, 0.4199, 0.9663, 0.4199, 0.9704, 0.5788, 0.9023, 0.821, 0.9015, 0.7498, 0.9386, 0.7498, 0.938, 0.821, 0.938, 0.821, 0.9386, 0.7498, 0.9699, 0.7498, 0.9695, 0.821, 0.5973, 0.8077, 0.5978, 0.8844, 0.5661, 0.8844, 0.5648, 0.8022, 0.5648, 0.8022, 0.5661, 0.8844, 0.5329, 0.8844, 0.532, 0.8058, 0.9052, 0.939, 0.9045, 0.8844, 0.9382, 0.8844, 0.9315, 0.9076, 0.9315, 0.9076, 0.9382, 0.8844, 0.9692, 0.8844, 0.9646, 0.9223, 0.6794, 0.939, 0.6542, 1.025, 0.597, 0.9752, 0.6256, 0.939, 0.6542, 1.025, 0.5995, 1.069, 0.5524, 0.999, 0.597, 0.9752, 0.7202, 0.939, 0.7073, 1.043, 0.6542, 1.025, 0.6794, 0.939, 0.7073, 1.043, 0.6701, 1.1, 0.5995, 1.069, 0.6542, 1.025, 0.9045, 0.8844, 0.9023, 0.821, 0.938, 0.821, 0.9382, 0.8844, 0.9382, 0.8844, 0.938, 0.821, 0.9695, 0.821, 0.9692, 0.8844, 0.9052, 0.939, 0.9315, 0.9076, 0.8826, 0.9899, 0.8535, 0.939, 0.9315, 0.9076, 0.9646, 0.9223, 0.9323, 1.025, 0.8826, 0.9899, 0.8922, 0.3931, 0.8896, 0.3597, 0.9252, 0.3597, 0.9288, 0.3931, 0.9288, 0.3931, 0.9252, 0.3597, 0.9611, 0.3597, 0.9636, 0.3931, 0.5562, 0.373, 0.5363, 0.3851, 0.5364, 0.3335, 0.5589, 0.3335, 0.5363, 0.3851, 0.5185, 0.3786, 0.5213, 0.3335, 0.5364, 0.3335, 1.0, 0.3854, 0.9595, 0.3854, 0.963, 0.3394, 1.0, 0.3394, 0.9595, 0.3854, 0.9202, 0.3854, 0.9242, 0.3394, 0.963, 0.3394, 1.0, 0.3394, 0.963, 0.3394, 0.9679, 0.3123, 1.0, 0.3123, 0.963, 0.3394, 0.9242, 0.3394, 0.935, 0.3123, 0.9679, 0.3123, 0.5589, 0.3335, 0.5364, 0.3335, 0.5486, 0.3123, 0.5781, 0.3123, 0.5364, 0.3335, 0.5213, 0.3335, 0.5329, 0.3123, 0.5486, 0.3123, 0.8137, 0.939, 0.8373, 1.025, 0.7697, 1.045, 0.7637, 0.939, 0.8373, 1.025, 0.8913, 1.072, 0.7907, 1.088, 0.7697, 1.045, 0.6256, 0.939, 0.597, 0.9752, 0.5722, 0.9224, 0.5973, 0.939, 0.597, 0.9752, 0.5524, 0.999, 0.5372, 0.9341, 0.5722, 0.9224, 0.5978, 0.8844, 0.5973, 0.939, 0.5722, 0.9224, 0.5661, 0.8844, 0.5661, 0.8844, 0.5722, 0.9224, 0.5372, 0.9341, 0.5329, 0.8844, 0.8896, 0.3597, 0.8867, 0.3139, 0.9205, 0.3139, 0.9252, 0.3597, 0.9252, 0.3597, 0.9205, 0.3139, 0.9587, 0.3139, 0.9611, 0.3597, 0.9015, 0.7498, 0.9003, 0.5788, 0.9393, 0.5788, 0.9386, 0.7498, 0.9386, 0.7498, 0.9393, 0.5788, 0.9704, 0.5788, 0.9699, 0.7498, 0.9326, 0.4199, 0.9288, 0.3931, 0.9636, 0.3931, 0.9663, 0.4199, 0.8946, 0.4199, 0.8922, 0.3931, 0.9288, 0.3931, 0.9326, 0.4199, 0.1851, 0.5494, 0.1544, 0.5006, 0.1795, 0.4933, 0.1951, 0.5311, 0.8896, 0.3597, 0.8922, 0.3931, 0.8337, 0.3931, 0.8328, 0.3597, 0.6946, 0.4998, 0.6994, 0.5468, 0.676, 0.5467, 0.676, 0.49, 0.9663, 0.4199, 0.9636, 0.3931, 1.0, 0.3931, 1.0, 0.4199, 0.2486, 0.3139, 0.2585, 0.3597, 0.2427, 0.3597, 0.2283, 0.3139, 0.7697, 1.045, 0.7907, 1.088, 0.6701, 1.1, 0.7073, 1.043, 0.7637, 0.939, 0.7697, 1.045, 0.7073, 1.043, 0.7202, 0.939, 0.7054, 0.4098, 0.7294, 0.4211, 0.6952, 0.4395, 0.6721, 0.4118, 0.2283, 0.3139, 0.2077, 0.3877, 0.2048, 0.373, 0.2196, 0.3755, 0.7537, 0.6962, 0.75, 0.7498, 0.7197, 0.7498, 0.7167, 0.6745, 0.7602, 0.821, 0.7622, 0.8844, 0.7248, 0.8844, 0.7261, 0.821, 0.7622, 0.8844, 0.7637, 0.939, 0.7202, 0.939, 0.7248, 0.8844, 0.1544, 0.5006, 0.1431, 0.4607, 0.1647, 0.4637, 0.1795, 0.4933, 0.7907, 1.088, 1.0, 1.088, 0.5, 1.088, 0.6701, 1.1, 0.6872, 0.3335, 0.6561, 0.3335, 0.6963, 0.3123, 0.7179, 0.3123, 0.6979, 0.359, 0.6643, 0.3588, 0.6561, 0.3335, 0.6872, 0.3335, 0.1617, 0.3653, 0.2048, 0.373, 0.2077, 0.3877, 0.1812, 0.374, 0.75, 0.7498, 0.7602, 0.821, 0.7261, 0.821, 0.7197, 0.7498, 0.8328, 0.3597, 0.8337, 0.3931, 0.8039, 0.3931, 0.8001, 0.3597, 0.8826, 0.9899, 0.9323, 1.025, 0.8913, 1.072, 0.8373, 1.025, 0.8535, 0.939, 0.8826, 0.9899, 0.8373, 1.025, 0.8137, 0.939, 0.8253, 0.3755, 0.7769, 0.3755, 0.7738, 0.3854, 0.8213, 0.3854, 0.8337, 0.3931, 0.8349, 0.4199, 0.8044, 0.4199, 0.8039, 0.3931, 0.8383, 0.5788, 0.8385, 0.7498, 0.7963, 0.7498, 0.797, 0.5788, 0.84, 0.821, 0.8443, 0.8844, 0.8064, 0.8844, 0.8028, 0.821, 0.8385, 0.7498, 0.84, 0.821, 0.8028, 0.821, 0.7963, 0.7498, 0.8288, 0.3139, 0.8328, 0.3597, 0.8001, 0.3597, 0.7798, 0.3139, 0.8213, 0.3854, 0.7738, 0.3854, 0.7583, 0.3394, 0.8149, 0.3394, 0.8149, 0.3394, 0.7583, 0.3394, 0.771, 0.3123, 0.8296, 0.3123, 0.9323, 1.025, 1.0, 1.041, 1.0, 1.094, 0.8913, 1.072, 0.8443, 0.8844, 0.8535, 0.939, 0.8137, 0.939, 0.8064, 0.8844, 0.8349, 0.4199, 0.8383, 0.5788, 0.797, 0.5788, 0.8044, 0.4199, 1.135, 0.416, 1.149, 0.4135, 1.149, 0.4362, 1.13, 0.4235, 1.176, 0.3177, 1.174, 0.2752, 1.196, 0.2976, 1.188, 0.3164, 1.226, 0.4809, 1.22, 0.4611, 1.244, 0.4619, 1.255, 0.47, 1.194, 0.336, 1.176, 0.3177, 1.188, 0.3164, 1.202, 0.3312, 1.137, 0.3809, 1.141, 0.3943, 1.149, 0.4135, 1.12, 0.3881, 1.12, 0.3881, 1.12, 0.2844, 1.142, 0.2864, 1.137, 0.3809, 1.295, 0.4654, 1.226, 0.4809, 1.255, 0.47, 1.269, 0.4277, 1.236, 0.4369, 1.237, 0.4199, 1.247, 0.4199, 1.247, 0.4388, 0.2701, 0.5788, 0.2314, 0.5451, 0.2254, 0.5357, 0.2623, 0.526, 0.2626, 0.3931, 0.2672, 0.4199, 0.2631, 0.4199, 0.2578, 0.3931, 0.2672, 0.4199, 0.2701, 0.5788, 0.2623, 0.526, 0.2631, 0.4199, 0.2585, 0.3597, 0.2626, 0.3931, 0.2578, 0.3931, 0.2427, 0.3597, 1.22, 0.4611, 1.185, 0.47, 1.189, 0.4552, 1.206, 0.444, 1.185, 0.47, 1.158, 0.4449, 1.174, 0.4453, 1.189, 0.4552, 1.236, 0.4369, 1.22, 0.4611, 1.206, 0.444, 1.226, 0.4326, 1.176, 0.3177, 1.194, 0.336, 1.193, 0.3415, 1.173, 0.3306, 1.137, 0.3809, 1.162, 0.399, 1.163, 0.4016, 1.141, 0.3943, 1.189, 0.4177, 1.182, 0.4157, 1.184, 0.4119, 1.191, 0.4093, 1.237, 0.4199, 1.236, 0.4369, 1.226, 0.4326, 1.228, 0.4199, 1.174, 0.2752, 1.222, 0.3139, 1.21, 0.3055, 1.196, 0.2976, 1.226, 0.4809, 1.181, 0.4809, 1.185, 0.47, 1.22, 0.4611, 1.181, 0.4809, 1.152, 0.4487, 1.158, 0.4449, 1.185, 0.47, 1.12, 0.2844, 1.174, 0.2752, 1.176, 0.3177, 1.142, 0.2864, 1.269, 0.4277, 1.255, 0.47, 1.244, 0.4619, 1.247, 0.4388, 1.23, 0.3597, 1.25, 0.3931, 1.237, 0.3931, 1.221, 0.3597, 1.269, 0.4199, 1.269, 0.4277, 1.247, 0.4388, 1.247, 0.4199, 1.196, 0.2976, 1.21, 0.3055, 1.202, 0.3312, 1.188, 0.3164, 1.21, 0.3055, 1.23, 0.3597, 1.221, 0.3597, 1.202, 0.3312, 1.25, 0.3931, 1.269, 0.4199, 1.247, 0.4199, 1.237, 0.3931, 1.22, 0.4611, 1.236, 0.4369, 1.247, 0.4388, 1.244, 0.4619, 1.259, 0.3597, 1.287, 0.3931, 1.25, 0.3931, 1.23, 0.3597, 1.287, 0.3931, 1.297, 0.4199, 1.269, 0.4199, 1.25, 0.3931, 1.23, 0.3931, 1.214, 0.3597, 1.221, 0.3597, 1.237, 0.3931, 1.222, 0.3139, 1.259, 0.3597, 1.23, 0.3597, 1.21, 0.3055, 1.237, 0.4199, 1.23, 0.3931, 1.237, 0.3931, 1.247, 0.4199, 1.297, 0.4199, 1.295, 0.4654, 1.269, 0.4277, 1.269, 0.4199, 1.214, 0.3597, 1.194, 0.336, 1.202, 0.3312, 1.221, 0.3597, 1.173, 0.3306, 1.193, 0.3415, 1.191, 0.3471, 1.171, 0.3343, 1.228, 0.4199, 1.226, 0.4326, 1.221, 0.4318, 1.219, 0.4199, 1.141, 0.3164, 1.173, 0.3306, 1.171, 0.3343, 1.151, 0.3352, 1.207, 0.4393, 1.196, 0.4228, 1.206, 0.4277, 1.207, 0.4337, 1.15, 0.3731, 1.141, 0.3164, 1.151, 0.3352, 1.154, 0.3615, 1.137, 0.3809, 1.142, 0.2864, 1.141, 0.3164, 1.15, 0.3731, 1.194, 0.3918, 1.191, 0.4019, 1.181, 0.4068, 1.182, 0.3918, 1.137, 0.3809, 1.15, 0.3731, 1.157, 0.3807, 1.153, 0.3832, 1.214, 0.3597, 1.23, 0.3931, 1.219, 0.3931, 1.206, 0.3597, 1.158, 0.4449, 1.149, 0.4362, 1.174, 0.4327, 1.174, 0.4453, 1.23, 0.3931, 1.237, 0.4199, 1.228, 0.4199, 1.219, 0.3931, 1.194, 0.336, 1.214, 0.3597, 1.206, 0.3597, 1.193, 0.3415, 1.142, 0.2864, 1.176, 0.3177, 1.173, 0.3306, 1.141, 0.3164, 1.174, 0.4327, 1.149, 0.4362, 1.151, 0.4323, 1.165, 0.4283, 1.149, 0.4135, 1.141, 0.3943, 1.149, 0.4012, 1.152, 0.4138, 1.182, 0.4157, 1.189, 0.4177, 1.173, 0.425, 1.18, 0.4137, 1.166, 0.4073, 1.174, 0.4081, 1.172, 0.415, 1.17, 0.4109, 1.13, 0.4235, 1.149, 0.4362, 1.158, 0.4449, 1.152, 0.4487, 1.162, 0.399, 1.174, 0.4081, 1.166, 0.4073, 1.163, 0.4016, 1.152, 0.4138, 1.149, 0.4012, 1.156, 0.4043, 1.156, 0.4056, 1.164, 0.4075, 1.165, 0.4283, 1.151, 0.4323, 1.152, 0.4138, 1.164, 0.4075, 1.166, 0.4073, 1.17, 0.4109, 1.165, 0.4118, 1.149, 0.4362, 1.149, 0.4135, 1.152, 0.4138, 1.151, 0.4323, 1.141, 0.3943, 1.163, 0.4016, 1.162, 0.4019, 1.149, 0.4012, 1.163, 0.4016, 1.166, 0.4073, 1.164, 0.4075, 1.162, 0.4019, 1.16, 0.4042, 1.16, 0.4049, 1.156, 0.4056, 1.156, 0.4043, 1.164, 0.4075, 1.152, 0.4138, 1.156, 0.4056, 1.16, 0.4049, 1.149, 0.4012, 1.162, 0.4019, 1.16, 0.4042, 1.156, 0.4043, 1.162, 0.4019, 1.164, 0.4075, 1.16, 0.4049, 1.16, 0.4042, 1.12, 0.3881, 1.149, 0.4135, 1.135, 0.416, 1.13, 0.4235, 1.163, 0.3953, 1.153, 0.3832, 1.157, 0.3807, 1.17, 0.3838, 1.171, 0.4021, 1.163, 0.3953, 1.17, 0.3838, 1.182, 0.3918, 1.174, 0.4081, 1.162, 0.399, 1.163, 0.3953, 1.171, 0.4021, 1.162, 0.399, 1.137, 0.3809, 1.153, 0.3832, 1.163, 0.3953, 1.172, 0.3722, 1.194, 0.3918, 1.182, 0.3918, 1.17, 0.3838, 1.15, 0.3731, 1.172, 0.3722, 1.17, 0.3838, 1.157, 0.3807, 1.184, 0.4119, 1.181, 0.4068, 1.191, 0.4019, 1.191, 0.4093, 1.182, 0.4157, 1.174, 0.4081, 1.181, 0.4068, 1.184, 0.4119, 1.194, 0.3918, 1.197, 0.4047, 1.196, 0.4228, 1.191, 0.4019, 1.182, 0.3918, 1.181, 0.4068, 1.174, 0.4081, 1.171, 0.4021, 1.172, 0.415, 1.18, 0.4137, 1.173, 0.425, 1.17, 0.4109, 1.17, 0.4109, 1.173, 0.425, 1.169, 0.4221, 1.165, 0.4118, 1.174, 0.4081, 1.182, 0.4157, 1.18, 0.4137, 1.172, 0.415, 1.174, 0.4327, 1.165, 0.4283, 1.169, 0.4221, 1.173, 0.425, 1.174, 0.4453, 1.174, 0.4327, 1.206, 0.444, 1.189, 0.4552, 1.165, 0.4283, 1.164, 0.4075, 1.165, 0.4118, 1.169, 0.4221, 1.174, 0.4327, 1.173, 0.425, 1.189, 0.4177, 1.206, 0.444, 1.216, 0.3986, 1.219, 0.4199, 1.216, 0.4144, 1.213, 0.4026, 1.219, 0.3931, 1.228, 0.4199, 1.219, 0.4199, 1.216, 0.3986, 1.206, 0.444, 1.189, 0.4177, 1.196, 0.4228, 1.207, 0.4393, 1.226, 0.4326, 1.206, 0.444, 1.207, 0.4393, 1.221, 0.4318, 1.194, 0.3918, 1.213, 0.3903, 1.216, 0.3986, 1.197, 0.4047, 1.191, 0.4019, 1.196, 0.4228, 1.189, 0.4177, 1.191, 0.4093, 1.199, 0.3597, 1.21, 0.3835, 1.19, 0.363, 1.191, 0.3471, 1.216, 0.3986, 1.213, 0.3903, 1.21, 0.3835, 1.219, 0.3931, 1.171, 0.3343, 1.175, 0.3405, 1.154, 0.3615, 1.151, 0.3352, 1.172, 0.3722, 1.15, 0.3731, 1.154, 0.3615, 1.175, 0.3405, 1.193, 0.3415, 1.206, 0.3597, 1.199, 0.3597, 1.191, 0.3471, 1.206, 0.3597, 1.219, 0.3931, 1.21, 0.3835, 1.199, 0.3597, 1.194, 0.3918, 1.172, 0.3722, 1.175, 0.3405, 1.19, 0.363, 1.191, 0.3471, 1.19, 0.363, 1.175, 0.3405, 1.171, 0.3343, 1.21, 0.3835, 1.213, 0.3903, 1.194, 0.3918, 1.19, 0.363, 1.213, 0.4026, 1.216, 0.4144, 1.203, 0.4216, 1.2, 0.4077, 1.196, 0.4228, 1.197, 0.4047, 1.2, 0.4077, 1.203, 0.4216, 1.197, 0.4047, 1.216, 0.3986, 1.213, 0.4026, 1.2, 0.4077, 1.219, 0.4199, 1.215, 0.4212, 1.206, 0.4277, 1.216, 0.4144, 1.215, 0.4212, 1.216, 0.4301, 1.207, 0.4337, 1.206, 0.4277, 1.221, 0.4318, 1.207, 0.4393, 1.207, 0.4337, 1.216, 0.4301, 1.219, 0.4199, 1.221, 0.4318, 1.216, 0.4301, 1.215, 0.4212, 1.216, 0.4144, 1.206, 0.4277, 1.196, 0.4228, 1.203, 0.4216, 0.8288, 0.3139, 0.7798, 0.3139, 0.7769, 0.3755, 0.8253, 0.3755, 0.7054, 0.4098, 0.6721, 0.4118, 0.6643, 0.3588, 0.6979, 0.359, 0.5362, 0.415, 0.5171, 0.4068, 0.5185, 0.3786, 0.5363, 0.3851, 0.5542, 0.4092, 0.5362, 0.415, 0.5363, 0.3851, 0.5562, 0.373, 0.9587, 0.3139, 0.9205, 0.3139, 0.9203, 0.3755, 0.9591, 0.3755, 1.0, 0.3139, 0.9587, 0.3139, 0.9591, 0.3755, 1.0, 0.3755, 0.9205, 0.3139, 0.8867, 0.3139, 0.8855, 0.3755, 0.9203, 0.3755, 0.6721, 0.4118, 0.6952, 0.4395, 0.6946, 0.4998, 0.676, 0.49, 0.8867, 0.3139, 0.8288, 0.3139, 0.8253, 0.3755, 0.8855, 0.3755, 0.6342, 0.4002, 0.5844, 0.4088, 0.586, 0.3713, 0.6332, 0.3613, 0.6721, 0.4118, 0.6342, 0.4002, 0.6332, 0.3613, 0.6643, 0.3588, 0.7294, 0.4211, 0.7054, 0.4098, 0.6979, 0.359, 0.7306, 0.3755, 0.5171, 0.4068, 0.5, 0.4065, 0.5, 0.3783, 0.5185, 0.3786, 0.5844, 0.4088, 0.5542, 0.4092, 0.5562, 0.373, 0.586, 0.3713, 0.2486, 0.3139, 0.2283, 0.3139, 0.2196, 0.3755, 0.2518, 0.3755, 0.3648, 0.8844, 0.4022, 0.8844, 0.4027, 0.9093, 0.3744, 0.9394, 0.03012, 0.7498, 0.0, 0.7498, 0.0, 0.5788, 0.02963, 0.5788, 0.03892, 0.3597, 5.96e-08, 0.3597, 5.96e-08, 0.3139, 0.04131, 0.3139, 0.4671, 0.8844, 0.5, 0.8844, 0.5, 0.9385, 0.4628, 0.9341, 0.595, 0.4718, 0.5967, 0.4613, 0.6216, 0.4457, 0.6374, 0.4578, 0.1936, 0.8844, 0.2378, 0.8844, 0.2363, 0.984, 0.1863, 0.9701, 0.4476, 0.999, 0.4628, 0.9341, 0.5, 0.9385, 0.5, 1.008, 1.109, 1.072, 1.209, 1.088, 1.0, 1.088, 1.0, 1.094, 0.2417, 0.3394, 0.229, 0.3123, 0.2821, 0.3123, 0.3128, 0.3335, 0.4787, 0.3335, 0.4671, 0.3123, 0.5, 0.3123, 0.5, 0.3335, 0.4119, 0.3335, 0.3713, 0.3123, 0.4219, 0.3123, 0.4411, 0.3335, 0.07582, 0.3394, 0.06498, 0.3123, 0.09599, 0.3123, 0.1134, 0.3394, 0.07981, 0.3854, 0.07582, 0.3394, 0.1134, 0.3394, 0.116, 0.3854, 0.414, 0.3713, 0.4119, 0.3335, 0.4411, 0.3335, 0.4438, 0.373, 0.4815, 0.3786, 0.4787, 0.3335, 0.5, 0.3335, 0.5, 0.3783, 0.2262, 0.3854, 0.2417, 0.3394, 0.3128, 0.3335, 0.2678, 0.3854, 0.6254, 0.3284, 0.6123, 0.3463, 0.5749, 0.3045, 0.5883, 0.2902, 0.03641, 0.3931, 0.0, 0.3931, 5.96e-08, 0.3597, 0.03892, 0.3597, 0.2694, 0.3755, 0.2678, 0.3854, 0.3128, 0.3335, 0.3021, 0.359, 0.1133, 0.3139, 0.1712, 0.3139, 0.1672, 0.3597, 0.1104, 0.3597, 0.116, 0.3854, 0.1134, 0.3394, 0.1851, 0.3394, 0.1787, 0.3854, 0.1134, 0.3394, 0.09599, 0.3123, 0.1704, 0.3123, 0.1851, 0.3394, 0.03541, 0.9223, 0.06765, 1.088, 0.0, 1.088, 0.0, 0.9316, 0.09549, 0.8844, 0.1557, 0.8844, 0.1465, 0.9453, 0.09479, 0.8941, 0.1054, 0.4199, 0.1651, 0.4199, 0.1617, 0.5788, 0.09969, 0.5788, 0.09854, 0.7498, 0.1615, 0.7498, 0.16, 0.821, 0.09771, 0.821, 0.2037, 0.7498, 0.25, 0.7498, 0.2398, 0.821, 0.1972, 0.821, 0.03077, 0.8844, 0.0, 0.8844, 0.0, 0.821, 0.03051, 0.821, 0.2803, 0.7498, 0.3117, 0.7498, 0.3083, 0.821, 0.2739, 0.821, 0.3117, 0.7498, 0.3655, 0.7498, 0.3631, 0.821, 0.3083, 0.821, 0.3658, 0.4002, 0.3599, 0.4526, 0.324, 0.49, 0.3279, 0.4118, 0.324, 0.49, 0.3599, 0.4526, 0.3655, 0.5294, 0.324, 0.5467, 0.3357, 0.3588, 0.3439, 0.3335, 0.371, 0.3335, 0.3668, 0.3613, 0.3668, 0.3613, 0.371, 0.3335, 0.4119, 0.3335, 0.414, 0.3713, 0.3439, 0.3335, 0.3037, 0.3123, 0.3264, 0.3123, 0.371, 0.3335, 0.371, 0.3335, 0.3264, 0.3123, 0.3713, 0.3123, 0.4119, 0.3335, 0.3299, 1.088, 0.4005, 1.069, 0.5, 1.089, 0.5, 1.088, 0.4005, 1.069, 0.4476, 0.999, 0.5, 1.008, 0.5, 1.089, 0.2945, 0.5968, 0.3204, 0.5912, 0.3168, 0.6678, 0.2833, 0.6745, 0.3204, 0.5912, 0.3656, 0.5879, 0.3709, 0.6617, 0.3168, 0.6678, 0.2752, 0.8844, 0.3113, 0.8844, 0.3206, 0.973, 0.2798, 0.9837, 0.3113, 0.8844, 0.3648, 0.8844, 0.3744, 0.9394, 0.3206, 0.973, 0.3083, 0.821, 0.3631, 0.821, 0.3648, 0.8844, 0.3113, 0.8844, 0.2739, 0.821, 0.3083, 0.821, 0.3113, 0.8844, 0.2752, 0.8844, 0.03541, 0.9223, 0.0, 0.9316, 0.0, 0.8844, 0.03077, 0.8844, 0.09771, 0.821, 0.16, 0.821, 0.1557, 0.8844, 0.09549, 0.8844, 0.1972, 0.821, 0.2398, 0.821, 0.2378, 0.8844, 0.1936, 0.8844, 0.468, 0.8058, 0.5, 0.8068, 0.5, 0.8844, 0.4671, 0.8844, 0.3631, 0.821, 0.4027, 0.8077, 0.4022, 0.8844, 0.3648, 0.8844, 0.3168, 0.6678, 0.3709, 0.6617, 0.3655, 0.7498, 0.3117, 0.7498, 0.2833, 0.6745, 0.3168, 0.6678, 0.3117, 0.7498, 0.2803, 0.7498, 0.203, 0.5788, 0.2463, 0.6962, 0.25, 0.7498, 0.2037, 0.7498, 0.09969, 0.5788, 0.1617, 0.5788, 0.1615, 0.7498, 0.09854, 0.7498, 0.03051, 0.821, 0.0, 0.821, 0.0, 0.7498, 0.03012, 0.7498, 0.324, 0.5467, 0.3655, 0.5294, 0.3656, 0.5879, 0.3204, 0.5912, 0.3006, 0.5468, 0.324, 0.5467, 0.3204, 0.5912, 0.2945, 0.5968, 0.1078, 0.3931, 0.1663, 0.3931, 0.1651, 0.4199, 0.1054, 0.4199, 0.02963, 0.5788, 0.0, 0.5788, 0.0, 0.4199, 0.03371, 0.4199, 0.6397, 0.3647, 0.6222, 0.3755, 0.6123, 0.3463, 0.6254, 0.3284, 0.1145, 0.3755, 0.116, 0.3854, 0.1787, 0.3854, 0.1747, 0.3755, 0.2231, 0.3755, 0.2262, 0.3854, 0.2678, 0.3854, 0.2694, 0.3755, 0.07966, 0.3755, 0.07981, 0.3854, 0.116, 0.3854, 0.1145, 0.3755, 5.96e-08, 0.3755, 5.96e-08, 0.3854, 0.04055, 0.3854, 0.04095, 0.3755, 0.04095, 0.3755, 0.04055, 0.3854, 0.07981, 0.3854, 0.07966, 0.3755, 0.09969, 0.5788, 0.0607, 0.5788, 0.06744, 0.4199, 0.1054, 0.4199, 0.0607, 0.5788, 0.02963, 0.5788, 0.03371, 0.4199, 0.06744, 0.4199, 0.09771, 0.821, 0.06202, 0.821, 0.06143, 0.7498, 0.09854, 0.7498, 0.06202, 0.821, 0.03051, 0.821, 0.03012, 0.7498, 0.06143, 0.7498, 0.4027, 0.8077, 0.4352, 0.8022, 0.4339, 0.8844, 0.4022, 0.8844, 0.4352, 0.8022, 0.468, 0.8058, 0.4671, 0.8844, 0.4339, 0.8844, 0.09479, 0.8941, 0.06853, 0.9076, 0.0618, 0.8844, 0.09549, 0.8844, 0.06853, 0.9076, 0.03541, 0.9223, 0.03077, 0.8844, 0.0618, 0.8844, 0.3206, 0.973, 0.3744, 0.9394, 0.403, 0.9752, 0.3458, 1.025, 0.3458, 1.025, 0.403, 0.9752, 0.4476, 0.999, 0.4005, 1.069, 0.2798, 0.9837, 0.3206, 0.973, 0.3458, 1.025, 0.2927, 1.043, 0.2927, 1.043, 0.3458, 1.025, 0.4005, 1.069, 0.3299, 1.088, 0.09549, 0.8844, 0.0618, 0.8844, 0.06202, 0.821, 0.09771, 0.821, 0.0618, 0.8844, 0.03077, 0.8844, 0.03051, 0.821, 0.06202, 0.821, 0.09479, 0.8941, 0.1465, 0.9453, 0.1174, 0.9899, 0.06853, 0.9076, 0.06853, 0.9076, 0.1174, 0.9899, 0.06765, 1.088, 0.03541, 0.9223, 0.1078, 0.3931, 0.07123, 0.3931, 0.07477, 0.3597, 0.1104, 0.3597, 0.07123, 0.3931, 0.03641, 0.3931, 0.03892, 0.3597, 0.07477, 0.3597, 0.4438, 0.373, 0.4411, 0.3335, 0.4636, 0.3335, 0.4637, 0.3851, 0.4637, 0.3851, 0.4636, 0.3335, 0.4787, 0.3335, 0.4815, 0.3786, 5.96e-08, 0.3854, 5.96e-08, 0.3394, 0.03696, 0.3394, 0.04055, 0.3854, 0.04055, 0.3854, 0.03696, 0.3394, 0.07582, 0.3394, 0.07981, 0.3854, 5.96e-08, 0.3394, 5.96e-08, 0.3123, 0.0321, 0.3123, 0.03696, 0.3394, 0.03696, 0.3394, 0.0321, 0.3123, 0.06498, 0.3123, 0.07582, 0.3394, 0.4411, 0.3335, 0.4219, 0.3123, 0.4514, 0.3123, 0.4636, 0.3335, 0.4636, 0.3335, 0.4514, 0.3123, 0.4671, 0.3123, 0.4787, 0.3335, 0.1863, 0.9701, 0.2363, 0.984, 0.2303, 1.045, 0.1627, 1.025, 0.1627, 1.025, 0.2303, 1.045, 0.2093, 1.088, 0.1087, 1.088, 0.3744, 0.9394, 0.4027, 0.9093, 0.4278, 0.9224, 0.403, 0.9752, 0.403, 0.9752, 0.4278, 0.9224, 0.4628, 0.9341, 0.4476, 0.999, 0.4022, 0.8844, 0.4339, 0.8844, 0.4278, 0.9224, 0.4027, 0.9093, 0.4339, 0.8844, 0.4671, 0.8844, 0.4628, 0.9341, 0.4278, 0.9224, 0.1104, 0.3597, 0.07477, 0.3597, 0.07952, 0.3139, 0.1133, 0.3139, 0.07477, 0.3597, 0.03892, 0.3597, 0.04131, 0.3139, 0.07952, 0.3139, 0.09854, 0.7498, 0.06143, 0.7498, 0.0607, 0.5788, 0.09969, 0.5788, 0.06143, 0.7498, 0.03012, 0.7498, 0.02963, 0.5788, 0.0607, 0.5788, 0.06744, 0.4199, 0.03371, 0.4199, 0.03641, 0.3931, 0.07123, 0.3931, 0.1054, 0.4199, 0.06744, 0.4199, 0.07123, 0.3931, 0.1078, 0.3931, 0.6374, 0.4578, 0.6216, 0.4457, 0.6207, 0.4067, 0.6452, 0.4035, 0.1104, 0.3597, 0.1672, 0.3597, 0.1663, 0.3931, 0.1078, 0.3931, 0.3054, 0.4998, 0.324, 0.49, 0.324, 0.5467, 0.3006, 0.5468, 0.03371, 0.4199, 0.0, 0.4199, 0.0, 0.3931, 0.03641, 0.3931, 0.5283, 0.3139, 0.547, 0.3139, 0.5478, 0.3597, 0.5336, 0.3597, 0.2303, 1.045, 0.2927, 1.043, 0.3299, 1.088, 0.2093, 1.088, 0.2363, 0.984, 0.2798, 0.9837, 0.2927, 1.043, 0.2303, 1.045, 0.2946, 0.4098, 0.3279, 0.4118, 0.3048, 0.4395, 0.2706, 0.4211, 0.547, 0.3139, 0.5356, 0.3755, 0.5547, 0.3122, 0.5574, 0.3257, 0.2463, 0.6962, 0.2833, 0.6745, 0.2803, 0.7498, 0.25, 0.7498, 0.2398, 0.821, 0.2739, 0.821, 0.2752, 0.8844, 0.2378, 0.8844, 0.2378, 0.8844, 0.2752, 0.8844, 0.2798, 0.9837, 0.2363, 0.984, 0.6452, 0.4035, 0.6207, 0.4067, 0.6222, 0.3755, 0.6397, 0.3647, 1.209, 1.088, 1.33, 1.088, 0.5, 1.088, 1.0, 1.088, 0.3128, 0.3335, 0.2821, 0.3123, 0.3037, 0.3123, 0.3439, 0.3335, 0.3021, 0.359, 0.3128, 0.3335, 0.3439, 0.3335, 0.3357, 0.3588, 0.5883, 0.2902, 0.5749, 0.3045, 0.5574, 0.3257, 0.5547, 0.3122, 0.25, 0.7498, 0.2803, 0.7498, 0.2739, 0.821, 0.2398, 0.821, 0.1672, 0.3597, 0.1999, 0.3597, 0.1961, 0.3931, 0.1663, 0.3931, 0.1174, 0.9899, 0.1627, 1.025, 0.1087, 1.088, 0.06765, 1.088, 0.1465, 0.9453, 0.1863, 0.9701, 0.1627, 1.025, 0.1174, 0.9899, 0.1747, 0.3755, 0.1787, 0.3854, 0.2262, 0.3854, 0.2231, 0.3755, 0.1663, 0.3931, 0.1961, 0.3931, 0.1956, 0.4199, 0.1651, 0.4199, 0.1617, 0.5788, 0.203, 0.5788, 0.2037, 0.7498, 0.1615, 0.7498, 0.16, 0.821, 0.1972, 0.821, 0.1936, 0.8844, 0.1557, 0.8844, 0.1615, 0.7498, 0.2037, 0.7498, 0.1972, 0.821, 0.16, 0.821, 0.1712, 0.3139, 0.2202, 0.3139, 0.1999, 0.3597, 0.1672, 0.3597, 0.1787, 0.3854, 0.1851, 0.3394, 0.2417, 0.3394, 0.2262, 0.3854, 0.1851, 0.3394, 0.1704, 0.3123, 0.229, 0.3123, 0.2417, 0.3394, 1.068, 1.025, 1.109, 1.072, 1.0, 1.094, 1.0, 1.041, 0.1557, 0.8844, 0.1936, 0.8844, 0.1863, 0.9701, 0.1465, 0.9453, 0.1651, 0.4199, 0.1956, 0.4199, 0.203, 0.5788, 0.1617, 0.5788, 1.297, 0.14, 1.312, 0.1437, 1.296, 0.168, 1.286, 0.1495, 1.188, 0.123, 1.179, 0.1327, 1.155, 0.1224, 1.155, 0.09174, 1.287, 0.2286, 1.273, 0.2418, 1.27, 0.236, 1.277, 0.2215, 1.192, 0.1506, 1.183, 0.1561, 1.179, 0.1327, 1.188, 0.123, 1.265, 0.1142, 1.282, 0.1021, 1.286, 0.1495, 1.273, 0.13, 1.282, 0.1021, 1.265, 0.1142, 1.19, 0.08605, 1.197, 0.06263, 1.263, 0.275, 1.238, 0.2528, 1.273, 0.2418, 1.287, 0.2286, 1.251, 0.2298, 1.249, 0.2378, 1.227, 0.4199, 1.232, 0.4199, 0.5533, 0.5788, 0.5605, 0.4666, 0.5967, 0.4613, 0.595, 0.4718, 0.5391, 0.3931, 0.5431, 0.3931, 0.5462, 0.4199, 0.5439, 0.4199, 0.5439, 0.4199, 0.5462, 0.4199, 0.5605, 0.4666, 0.5533, 0.5788, 0.5336, 0.3597, 0.5478, 0.3597, 0.5431, 0.3931, 0.5391, 0.3931, 1.277, 0.2215, 1.269, 0.213, 1.283, 0.2007, 1.294, 0.2048, 1.294, 0.2048, 1.283, 0.2007, 1.285, 0.1846, 1.293, 0.1784, 1.251, 0.2298, 1.253, 0.2218, 1.269, 0.213, 1.277, 0.2215, 1.188, 0.123, 1.201, 0.1282, 1.197, 0.1516, 1.192, 0.1506, 1.265, 0.1142, 1.273, 0.13, 1.264, 0.1546, 1.261, 0.1532, 1.27, 0.1828, 1.258, 0.1847, 1.262, 0.1794, 1.267, 0.1783, 1.232, 0.4199, 1.238, 0.4199, 1.253, 0.2218, 1.251, 0.2298, 1.155, 0.09174, 1.155, 0.1224, 1.154, 0.1514, 1.12, 0.3139, 1.287, 0.2286, 1.277, 0.2215, 1.294, 0.2048, 1.301, 0.2073, 1.301, 0.2073, 1.294, 0.2048, 1.293, 0.1784, 1.299, 0.1792, 1.197, 0.06263, 1.19, 0.08605, 1.188, 0.123, 1.155, 0.09174, 1.238, 0.2528, 1.249, 0.2378, 1.27, 0.236, 1.273, 0.2418, 1.154, 0.3597, 1.196, 0.3597, 1.212, 0.3931, 1.171, 0.3931, 1.205, 0.4199, 1.227, 0.4199, 1.249, 0.2378, 1.238, 0.2528, 1.155, 0.1224, 1.179, 0.1327, 1.183, 0.1561, 1.154, 0.1514, 1.154, 0.1514, 1.183, 0.1561, 1.196, 0.3597, 1.154, 0.3597, 1.171, 0.3931, 1.212, 0.3931, 1.227, 0.4199, 1.205, 0.4199, 1.277, 0.2215, 1.27, 0.236, 1.249, 0.2378, 1.251, 0.2298, 1.14, 0.3597, 1.154, 0.3597, 1.171, 0.3931, 1.171, 0.3931, 1.171, 0.3931, 1.171, 0.3931, 1.205, 0.4199, 1.208, 0.4199, 1.217, 0.3931, 1.212, 0.3931, 1.196, 0.3597, 1.205, 0.3597, 1.12, 0.3139, 1.154, 0.1514, 1.154, 0.3597, 1.14, 0.3597, 1.232, 0.4199, 1.227, 0.4199, 1.212, 0.3931, 1.217, 0.3931, 1.208, 0.4199, 1.205, 0.4199, 1.238, 0.2528, 1.263, 0.275, 1.205, 0.3597, 1.196, 0.3597, 1.183, 0.1561, 1.192, 0.1506, 1.201, 0.1282, 1.204, 0.1293, 1.203, 0.1523, 1.197, 0.1516, 1.238, 0.4199, 1.239, 0.4199, 1.261, 0.2178, 1.253, 0.2218, 1.207, 0.09867, 1.215, 0.1121, 1.204, 0.1293, 1.201, 0.1282, 1.271, 0.2098, 1.265, 0.206, 1.263, 0.2039, 1.266, 0.1869, 1.249, 0.1241, 1.236, 0.1259, 1.215, 0.1121, 1.207, 0.09867, 1.265, 0.1142, 1.249, 0.1241, 1.207, 0.09867, 1.19, 0.08605, 1.238, 0.1769, 1.245, 0.1672, 1.259, 0.1728, 1.248, 0.1797, 1.265, 0.1142, 1.256, 0.1401, 1.249, 0.1421, 1.249, 0.1241, 1.205, 0.3597, 1.209, 0.3597, 1.223, 0.3931, 1.217, 0.3931, 1.293, 0.1784, 1.285, 0.1846, 1.278, 0.1767, 1.296, 0.168, 1.217, 0.3931, 1.223, 0.3931, 1.238, 0.4199, 1.232, 0.4199, 1.192, 0.1506, 1.197, 0.1516, 1.209, 0.3597, 1.205, 0.3597, 1.19, 0.08605, 1.207, 0.09867, 1.201, 0.1282, 1.188, 0.123, 1.278, 0.1767, 1.282, 0.1714, 1.293, 0.1661, 1.296, 0.168, 1.286, 0.1495, 1.283, 0.1519, 1.272, 0.142, 1.273, 0.13, 1.267, 0.1783, 1.267, 0.175, 1.276, 0.1734, 1.27, 0.1828, 1.267, 0.1602, 1.268, 0.1649, 1.27, 0.1693, 1.263, 0.1674, 1.312, 0.1437, 1.299, 0.1792, 1.293, 0.1784, 1.296, 0.168, 1.261, 0.1532, 1.264, 0.1546, 1.267, 0.1602, 1.263, 0.1674, 1.283, 0.1519, 1.27, 0.1532, 1.269, 0.1526, 1.272, 0.142, 1.269, 0.1591, 1.283, 0.1519, 1.293, 0.1661, 1.282, 0.1714, 1.269, 0.1591, 1.271, 0.1622, 1.268, 0.1649, 1.267, 0.1602, 1.296, 0.168, 1.293, 0.1661, 1.283, 0.1519, 1.286, 0.1495, 1.273, 0.13, 1.272, 0.142, 1.266, 0.1547, 1.264, 0.1546, 1.264, 0.1546, 1.266, 0.1547, 1.269, 0.1591, 1.267, 0.1602, 1.268, 0.1542, 1.269, 0.1526, 1.27, 0.1532, 1.268, 0.1547, 1.269, 0.1591, 1.268, 0.1547, 1.27, 0.1532, 1.283, 0.1519, 1.272, 0.142, 1.269, 0.1526, 1.268, 0.1542, 1.266, 0.1547, 1.266, 0.1547, 1.268, 0.1542, 1.268, 0.1547, 1.269, 0.1591, 1.282, 0.1021, 1.312, 0.1437, 1.297, 0.14, 1.286, 0.1495, 1.257, 0.1532, 1.247, 0.1536, 1.249, 0.1421, 1.256, 0.1401, 1.259, 0.1625, 1.245, 0.1672, 1.247, 0.1536, 1.257, 0.1532, 1.263, 0.1674, 1.259, 0.1625, 1.257, 0.1532, 1.261, 0.1532, 1.261, 0.1532, 1.257, 0.1532, 1.256, 0.1401, 1.265, 0.1142, 1.232, 0.1489, 1.247, 0.1536, 1.245, 0.1672, 1.238, 0.1769, 1.249, 0.1241, 1.249, 0.1421, 1.247, 0.1536, 1.232, 0.1489, 1.262, 0.1794, 1.258, 0.1847, 1.248, 0.1797, 1.259, 0.1728, 1.267, 0.1783, 1.262, 0.1794, 1.259, 0.1728, 1.263, 0.1674, 1.238, 0.1769, 1.248, 0.1797, 1.266, 0.1869, 1.247, 0.1844, 1.245, 0.1672, 1.259, 0.1625, 1.263, 0.1674, 1.259, 0.1728, 1.27, 0.1693, 1.268, 0.1649, 1.276, 0.1734, 1.267, 0.175, 1.268, 0.1649, 1.271, 0.1622, 1.276, 0.17, 1.276, 0.1734, 1.263, 0.1674, 1.27, 0.1693, 1.267, 0.175, 1.267, 0.1783, 1.278, 0.1767, 1.276, 0.1734, 1.276, 0.17, 1.282, 0.1714, 1.285, 0.1846, 1.283, 0.2007, 1.269, 0.213, 1.278, 0.1767, 1.282, 0.1714, 1.276, 0.17, 1.271, 0.1622, 1.269, 0.1591, 1.278, 0.1767, 1.269, 0.213, 1.27, 0.1828, 1.276, 0.1734, 1.231, 0.1976, 1.235, 0.1983, 1.245, 0.2079, 1.239, 0.4199, 1.223, 0.3931, 1.231, 0.1976, 1.239, 0.4199, 1.238, 0.4199, 1.269, 0.213, 1.271, 0.2098, 1.266, 0.1869, 1.27, 0.1828, 1.253, 0.2218, 1.261, 0.2178, 1.271, 0.2098, 1.269, 0.213, 1.238, 0.1769, 1.247, 0.1844, 1.231, 0.1976, 1.226, 0.1926, 1.248, 0.1797, 1.258, 0.1847, 1.27, 0.1828, 1.266, 0.1869, 1.214, 0.3597, 1.203, 0.1523, 1.215, 0.1596, 1.223, 0.1868, 1.231, 0.1976, 1.223, 0.3931, 1.223, 0.1868, 1.226, 0.1926, 1.204, 0.1293, 1.215, 0.1121, 1.236, 0.1259, 1.208, 0.1359, 1.232, 0.1489, 1.208, 0.1359, 1.236, 0.1259, 1.249, 0.1241, 1.197, 0.1516, 1.203, 0.1523, 1.214, 0.3597, 1.209, 0.3597, 1.209, 0.3597, 1.214, 0.3597, 1.223, 0.1868, 1.223, 0.3931, 1.238, 0.1769, 1.215, 0.1596, 1.208, 0.1359, 1.232, 0.1489, 1.203, 0.1523, 1.204, 0.1293, 1.208, 0.1359, 1.215, 0.1596, 1.223, 0.1868, 1.215, 0.1596, 1.238, 0.1769, 1.226, 0.1926, 1.235, 0.1983, 1.248, 0.1873, 1.26, 0.1973, 1.245, 0.2079, 1.266, 0.1869, 1.26, 0.1973, 1.248, 0.1873, 1.247, 0.1844, 1.247, 0.1844, 1.248, 0.1873, 1.235, 0.1983, 1.231, 0.1976, 1.239, 0.4199, 1.245, 0.2079, 1.263, 0.2039, 1.253, 0.2101, 1.253, 0.2101, 1.263, 0.2039, 1.265, 0.206, 1.26, 0.2143, 1.261, 0.2178, 1.26, 0.2143, 1.265, 0.206, 1.271, 0.2098, 1.239, 0.4199, 1.253, 0.2101, 1.26, 0.2143, 1.261, 0.2178, 1.245, 0.2079, 1.26, 0.1973, 1.266, 0.1869, 1.263, 0.2039, 0.1712, 0.3139, 0.1747, 0.3755, 0.2231, 0.3755, 0.2202, 0.3139, 0.2946, 0.4098, 0.3021, 0.359, 0.3357, 0.3588, 0.3279, 0.4118, 0.4638, 0.415, 0.4637, 0.3851, 0.4815, 0.3786, 0.4829, 0.4068, 0.4458, 0.4092, 0.4438, 0.373, 0.4637, 0.3851, 0.4638, 0.415, 0.04131, 0.3139, 0.04095, 0.3755, 0.07966, 0.3755, 0.07952, 0.3139, 5.96e-08, 0.3139, 5.96e-08, 0.3755, 0.04095, 0.3755, 0.04131, 0.3139, 0.07952, 0.3139, 0.07966, 0.3755, 0.1145, 0.3755, 0.1133, 0.3139, 0.3279, 0.4118, 0.324, 0.49, 0.3054, 0.4998, 0.3048, 0.4395, 0.1133, 0.3139, 0.1145, 0.3755, 0.1747, 0.3755, 0.1712, 0.3139, 0.3658, 0.4002, 0.3668, 0.3613, 0.414, 0.3713, 0.4156, 0.4088, 0.3279, 0.4118, 0.3357, 0.3588, 0.3668, 0.3613, 0.3658, 0.4002, 0.2706, 0.4211, 0.2694, 0.3755, 0.3021, 0.359, 0.2946, 0.4098, 0.4829, 0.4068, 0.4815, 0.3786, 0.5, 0.3783, 0.5, 0.4065, 0.4156, 0.4088, 0.414, 0.3713, 0.4438, 0.373, 0.4458, 0.4092, 0.5283, 0.3139, 0.5184, 0.3755, 0.5356, 0.3755, 0.547, 0.3139])
me_head_mesh.materials.append(mat_material)
me_head_mesh.use_remesh_preserve_volume = False
me_head_mesh.use_remesh_preserve_attributes = False
me_head_mesh.use_mirror_vertex_groups = False
me_head_mesh.update()

# ---- objects
ob_head = bpy.data.objects.new('Head', me_head_mesh)
ob_lamp = bpy.data.objects.new('Lamp', light_lamp)
ob_camera = bpy.data.objects.new('Camera', cam_camera)

# ---- transforms, parenting, visibility, modifiers, constraints
ob_head.location = (0.0, 0.0, 0.0)
ob_head.lock_rotations_4d = False
ob_head.empty_display_type = 'ARROWS'
ob_head.lineart.crease_threshold = 0.0
_m = ob_head.modifiers.new('Subsurf', 'SUBSURF')
_m.uv_smooth = 'PRESERVE_CORNERS'
_m.quality = 2
_m.levels = 2
_m.show_only_control_edges = False
ob_lamp.location = (4.076, 1.005, 5.904)
ob_lamp.rotation_euler = (0.6503, 0.05522, 1.866)
ob_lamp.lock_rotations_4d = False
ob_lamp.empty_display_type = 'ARROWS'
ob_lamp.color = (0.0, 0.0, 0.0, 0.0)
ob_lamp.hide_viewport = True
ob_lamp.lineart.crease_threshold = 0.0
ob_camera.location = (7.481, -6.508, 5.344)
ob_camera.rotation_euler = (1.109, 0.0, 0.8149)
ob_camera.lock_rotations_4d = False
ob_camera.empty_display_type = 'ARROWS'
ob_camera.color = (0.0, 0.0, 0.0, 0.0)
ob_camera.hide_viewport = True
ob_camera.display_type = 'WIRE'
ob_camera.lineart.crease_threshold = 0.0

# ---- collection membership
col_collection_1.objects.link(ob_head)
col_collection_1.objects.link(ob_lamp)
col_collection_1.objects.link(ob_camera)

# ---- scene / render settings (as saved in the file)
scene.camera = ob_camera
scene.frame_start = 1; scene.frame_end = 250; scene.frame_set(1)
scene.render.engine = 'CYCLES'
scene.render.resolution_percentage = 50
scene.render.dither_intensity = 0.0
scene.cycles.use_denoising = False
scene.cycles.samples = 128
scene.cycles.sampling_pattern = 'TABULATED_SOBOL'
scene.cycles.use_adaptive_sampling = False
scene.cycles.use_light_tree = False
scene.cycles.blur_glossy = 0.0
scene.cycles.sample_clamp_indirect = 0.0
scene.view_settings.view_transform = 'Standard'
bpy.context.view_layer.update()
